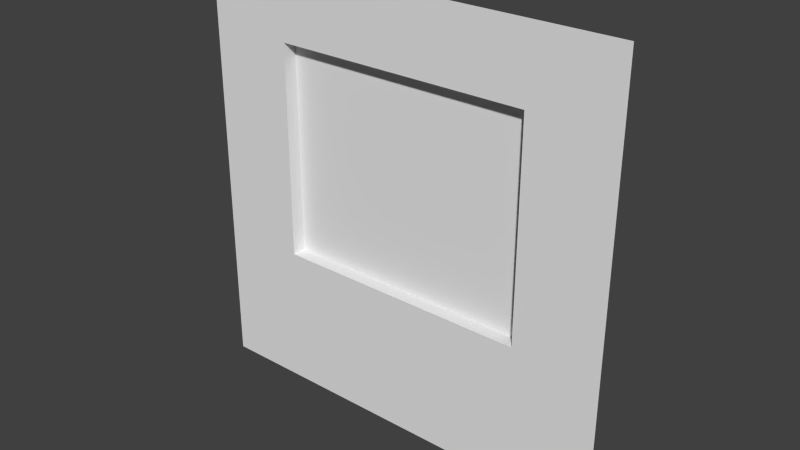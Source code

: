# Source: Window30.blend  (saved by Blender 2.66.1; exported with 4.5.12 LTS)
import bpy
from mathutils import Matrix  # noqa: F401  (used for matrix-valued properties, if any)

bpy.ops.wm.read_factory_settings(use_empty=True)
scene = bpy.context.scene
scene.name = 'Scene'

# ---- collections
col_collection_1 = bpy.data.collections.new('Collection 1'); scene.collection.children.link(col_collection_1)

# ---- materials (node trees are filled in below, after node groups)
mat_material = bpy.data.materials.new('Material')
mat_material.alpha_threshold = 0.0
mat_material.use_transparent_shadow = False
mat_material.roughness = 0.5
mat_material.line_color = (0.0, 0.0, 0.0, 1.0)

# ---- material node trees

# ---- world
world_world = bpy.data.worlds.new('World'); scene.world = world_world
world_world.color = (0.05088, 0.05088, 0.05088)
world_world.use_sun_shadow = False
world_world.sun_shadow_jitter_overblur = 0.0
world_world.cycles.sampling_method = 'MANUAL'
world_world.cycles.sample_map_resolution = 256

# ---- meshes
me_window30 = bpy.data.meshes.new('Window30')
me_window30.from_pydata([(-3.0, 0.0, 0.0), (0.0, 0.0, 0.0), (0.0, 3.0, 2.265e-07), (-3.0, 3.0, 2.265e-07), (-2.4, 1.0, 5.285e-08), (-2.4, 2.5, 1.887e-07), (-0.6, 1.0, 5.285e-08), (-0.6, 2.5, 1.887e-07), (-2.4, 1.0, -0.1), (-2.4, 2.5, -0.1), (-0.6, 1.0, -0.1), (-0.6, 2.5, -0.1)], [], [(3, 0, 1, 6, 4, 5), (4, 6, 10, 8), (8, 10, 11, 9), (7, 5, 9, 11), (6, 7, 11, 10), (5, 4, 8, 9), (1, 2, 3, 5, 7, 6)])
_uv = me_window30.uv_layers.new(name='UVMap')
_uv.uv.foreach_set('vector', [0.3452, 0.4624, 0.3452, 0.3445, 0.5103, 0.3445, 0.4771, 0.3838, 0.3784, 0.3838, 0.3784, 0.4426, 0.3784, 0.5015, 0.4771, 0.5015, 0.4719, 0.4966, 0.3789, 0.4966, 0.0004883, 0.06299, 0.09351, 0.06299, 0.09351, 0.1245, 0.0004883, 0.1245, 0.3672, 0.5015, 0.2686, 0.5015, 0.269, 0.4993, 0.3621, 0.4993, 0.3452, 0.5015, 0.4277, 0.5015, 0.4226, 0.4993, 0.3401, 0.4966, 0.4277, 0.5015, 0.3452, 0.5015, 0.3457, 0.4966, 0.4282, 0.4993, 0.4004, 0.5015, 0.4004, 0.6194, 0.2354, 0.6194, 0.2686, 0.5996, 0.3672, 0.5996, 0.3672, 0.5408])
me_window30.materials.append(mat_material)
me_window30.use_remesh_preserve_volume = False
me_window30.use_remesh_preserve_attributes = False
me_window30.use_mirror_vertex_groups = False
me_window30.update()

# ---- objects
ob_window30 = bpy.data.objects.new('Window30', me_window30)

# ---- transforms, parenting, visibility, modifiers, constraints
ob_window30.location = (0.0, 0.0, 0.0)
ob_window30.rotation_euler = (1.571, 0.0, 0.0)
ob_window30.lock_rotations_4d = False
ob_window30.empty_display_type = 'ARROWS'
ob_window30.lineart.crease_threshold = 0.0

# ---- collection membership
col_collection_1.objects.link(ob_window30)

# ---- scene / render settings (as saved in the file)
scene.frame_start = 1; scene.frame_end = 250; scene.frame_set(1)
scene.render.engine = 'BLENDER_EEVEE_NEXT'
scene.render.image_settings.color_mode = 'RGB'
scene.render.image_settings.compression = 90
scene.render.resolution_percentage = 50
scene.render.dither_intensity = 0.0
scene.render.bake_margin = 2
scene.cycles.use_denoising = False
scene.cycles.samples = 10
scene.cycles.sampling_pattern = 'TABULATED_SOBOL'
scene.cycles.light_sampling_threshold = 0.0
scene.cycles.use_adaptive_sampling = False
scene.cycles.use_light_tree = False
scene.cycles.blur_glossy = 0.0
scene.cycles.volume_bounces = 1
scene.cycles.pixel_filter_type = 'GAUSSIAN'
scene.cycles.sample_clamp_indirect = 0.0
scene.view_settings.view_transform = 'Standard'
bpy.context.view_layer.update()

# ---- added for rendering (the .blend has no active camera and no usable light): camera, sun
cam_auto = bpy.data.cameras.new('AutoCamera')
cam_auto.lens = 50.0
cam_auto.sensor_width = 36.0
cam_auto.clip_end = 1000.0
ob_auto_camera = bpy.data.objects.new('AutoCamera', cam_auto)
scene.collection.objects.link(ob_auto_camera)
ob_auto_camera.location = (2.42649, -4.66178, 4.64119)
ob_auto_camera.rotation_euler = (1.09748, -7.21219e-08, 0.694738)
scene.camera = ob_auto_camera
light_auto_sun = bpy.data.lights.new('AutoSun', 'SUN')
light_auto_sun.energy = 3.0
light_auto_sun.angle = 0.0523599
ob_auto_sun = bpy.data.objects.new('AutoSun', light_auto_sun)
scene.collection.objects.link(ob_auto_sun)
ob_auto_sun.rotation_euler = (0.872665, 0.174533, 0.523599)
bpy.context.view_layer.update()
